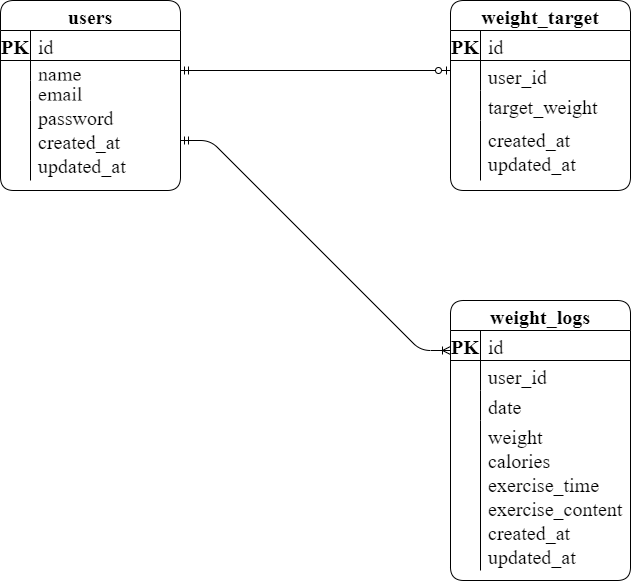

The diagram above was exported from draw.io. Its source (the exported page's mxGraphModel, read from the mxfile embedded in the PNG):
<mxGraphModel dx="798" dy="509" grid="1" gridSize="10" guides="1" tooltips="1" connect="1" arrows="0" fold="1" page="1" pageScale="1" pageWidth="827" pageHeight="1169" math="0" shadow="0">
  <root>
    <mxCell id="0" />
    <mxCell id="1" parent="0" />
    <mxCell id="54" value="users" style="shape=table;startSize=30;container=1;collapsible=1;childLayout=tableLayout;fixedRows=1;rowLines=0;fontStyle=1;align=center;resizeLast=1;hachureGap=4;fontFamily=Times New Roman;fontSize=20;rounded=1;" parent="1" vertex="1">
      <mxGeometry x="20" y="60" width="180" height="190" as="geometry" />
    </mxCell>
    <mxCell id="55" value="" style="shape=tableRow;horizontal=0;startSize=0;swimlaneHead=0;swimlaneBody=0;fillColor=none;collapsible=0;dropTarget=0;points=[[0,0.5],[1,0.5]];portConstraint=eastwest;top=0;left=0;right=0;bottom=1;hachureGap=4;fontFamily=Times New Roman;fontSize=20;rounded=1;" parent="54" vertex="1">
      <mxGeometry y="30" width="180" height="30" as="geometry" />
    </mxCell>
    <mxCell id="56" value="PK" style="shape=partialRectangle;connectable=0;fillColor=none;top=0;left=0;bottom=0;right=0;fontStyle=1;overflow=hidden;hachureGap=4;fontFamily=Times New Roman;fontSize=20;rounded=1;" parent="55" vertex="1">
      <mxGeometry width="30" height="30" as="geometry">
        <mxRectangle width="30" height="30" as="alternateBounds" />
      </mxGeometry>
    </mxCell>
    <mxCell id="57" value="id" style="shape=partialRectangle;connectable=0;fillColor=none;top=0;left=0;bottom=0;right=0;align=left;spacingLeft=6;fontStyle=0;overflow=hidden;hachureGap=4;fontFamily=Times New Roman;fontSize=20;rounded=1;" parent="55" vertex="1">
      <mxGeometry x="30" width="150" height="30" as="geometry">
        <mxRectangle width="150" height="30" as="alternateBounds" />
      </mxGeometry>
    </mxCell>
    <mxCell id="58" value="" style="shape=tableRow;horizontal=0;startSize=0;swimlaneHead=0;swimlaneBody=0;fillColor=none;collapsible=0;dropTarget=0;points=[[0,0.5],[1,0.5]];portConstraint=eastwest;top=0;left=0;right=0;bottom=0;hachureGap=4;fontFamily=Times New Roman;fontSize=20;rounded=1;" parent="54" vertex="1">
      <mxGeometry y="60" width="180" height="20" as="geometry" />
    </mxCell>
    <mxCell id="59" value="" style="shape=partialRectangle;connectable=0;fillColor=none;top=0;left=0;bottom=0;right=0;editable=1;overflow=hidden;hachureGap=4;fontFamily=Times New Roman;fontSize=20;rounded=1;" parent="58" vertex="1">
      <mxGeometry width="30" height="20" as="geometry">
        <mxRectangle width="30" height="20" as="alternateBounds" />
      </mxGeometry>
    </mxCell>
    <mxCell id="60" value="name" style="shape=partialRectangle;connectable=0;fillColor=none;top=0;left=0;bottom=0;right=0;align=left;spacingLeft=6;overflow=hidden;hachureGap=4;fontFamily=Times New Roman;fontSize=20;rounded=1;" parent="58" vertex="1">
      <mxGeometry x="30" width="150" height="20" as="geometry">
        <mxRectangle width="150" height="20" as="alternateBounds" />
      </mxGeometry>
    </mxCell>
    <mxCell id="61" value="" style="shape=tableRow;horizontal=0;startSize=0;swimlaneHead=0;swimlaneBody=0;fillColor=none;collapsible=0;dropTarget=0;points=[[0,0.5],[1,0.5]];portConstraint=eastwest;top=0;left=0;right=0;bottom=0;hachureGap=4;fontFamily=Times New Roman;fontSize=20;rounded=1;" parent="54" vertex="1">
      <mxGeometry y="80" width="180" height="20" as="geometry" />
    </mxCell>
    <mxCell id="62" value="" style="shape=partialRectangle;connectable=0;fillColor=none;top=0;left=0;bottom=0;right=0;editable=1;overflow=hidden;hachureGap=4;fontFamily=Times New Roman;fontSize=20;rounded=1;" parent="61" vertex="1">
      <mxGeometry width="30" height="20" as="geometry">
        <mxRectangle width="30" height="20" as="alternateBounds" />
      </mxGeometry>
    </mxCell>
    <mxCell id="63" value="email" style="shape=partialRectangle;connectable=0;fillColor=none;top=0;left=0;bottom=0;right=0;align=left;spacingLeft=6;overflow=hidden;hachureGap=4;fontFamily=Times New Roman;fontSize=20;rounded=1;" parent="61" vertex="1">
      <mxGeometry x="30" width="150" height="20" as="geometry">
        <mxRectangle width="150" height="20" as="alternateBounds" />
      </mxGeometry>
    </mxCell>
    <mxCell id="64" value="" style="shape=tableRow;horizontal=0;startSize=0;swimlaneHead=0;swimlaneBody=0;fillColor=none;collapsible=0;dropTarget=0;points=[[0,0.5],[1,0.5]];portConstraint=eastwest;top=0;left=0;right=0;bottom=0;hachureGap=4;fontFamily=Times New Roman;fontSize=20;rounded=1;" parent="54" vertex="1">
      <mxGeometry y="100" width="180" height="80" as="geometry" />
    </mxCell>
    <mxCell id="65" value="" style="shape=partialRectangle;connectable=0;fillColor=none;top=0;left=0;bottom=0;right=0;editable=1;overflow=hidden;hachureGap=4;fontFamily=Times New Roman;fontSize=20;rounded=1;" parent="64" vertex="1">
      <mxGeometry width="30" height="80" as="geometry">
        <mxRectangle width="30" height="80" as="alternateBounds" />
      </mxGeometry>
    </mxCell>
    <mxCell id="66" value="password&#10;created_at&#10;updated_at" style="shape=partialRectangle;connectable=0;fillColor=none;top=0;left=0;bottom=0;right=0;align=left;spacingLeft=6;overflow=hidden;hachureGap=4;fontFamily=Times New Roman;fontSize=20;rounded=1;" parent="64" vertex="1">
      <mxGeometry x="30" width="150" height="80" as="geometry">
        <mxRectangle width="150" height="80" as="alternateBounds" />
      </mxGeometry>
    </mxCell>
    <mxCell id="68" value="weight_target" style="shape=table;startSize=30;container=1;collapsible=1;childLayout=tableLayout;fixedRows=1;rowLines=0;fontStyle=1;align=center;resizeLast=1;hachureGap=4;fontFamily=Times New Roman;fontSize=20;rounded=1;" parent="1" vertex="1">
      <mxGeometry x="470" y="60" width="180" height="190" as="geometry" />
    </mxCell>
    <mxCell id="69" value="" style="shape=tableRow;horizontal=0;startSize=0;swimlaneHead=0;swimlaneBody=0;fillColor=none;collapsible=0;dropTarget=0;points=[[0,0.5],[1,0.5]];portConstraint=eastwest;top=0;left=0;right=0;bottom=1;hachureGap=4;fontFamily=Times New Roman;fontSize=20;rounded=1;" parent="68" vertex="1">
      <mxGeometry y="30" width="180" height="30" as="geometry" />
    </mxCell>
    <mxCell id="70" value="PK" style="shape=partialRectangle;connectable=0;fillColor=none;top=0;left=0;bottom=0;right=0;fontStyle=1;overflow=hidden;hachureGap=4;fontFamily=Times New Roman;fontSize=20;rounded=1;" parent="69" vertex="1">
      <mxGeometry width="30" height="30" as="geometry">
        <mxRectangle width="30" height="30" as="alternateBounds" />
      </mxGeometry>
    </mxCell>
    <mxCell id="71" value="id" style="shape=partialRectangle;connectable=0;fillColor=none;top=0;left=0;bottom=0;right=0;align=left;spacingLeft=6;fontStyle=0;overflow=hidden;hachureGap=4;fontFamily=Times New Roman;fontSize=20;rounded=1;" parent="69" vertex="1">
      <mxGeometry x="30" width="150" height="30" as="geometry">
        <mxRectangle width="150" height="30" as="alternateBounds" />
      </mxGeometry>
    </mxCell>
    <mxCell id="72" value="" style="shape=tableRow;horizontal=0;startSize=0;swimlaneHead=0;swimlaneBody=0;fillColor=none;collapsible=0;dropTarget=0;points=[[0,0.5],[1,0.5]];portConstraint=eastwest;top=0;left=0;right=0;bottom=0;hachureGap=4;fontFamily=Times New Roman;fontSize=20;rounded=1;" parent="68" vertex="1">
      <mxGeometry y="60" width="180" height="30" as="geometry" />
    </mxCell>
    <mxCell id="73" value="" style="shape=partialRectangle;connectable=0;fillColor=none;top=0;left=0;bottom=0;right=0;editable=1;overflow=hidden;hachureGap=4;fontFamily=Times New Roman;fontSize=20;rounded=1;" parent="72" vertex="1">
      <mxGeometry width="30" height="30" as="geometry">
        <mxRectangle width="30" height="30" as="alternateBounds" />
      </mxGeometry>
    </mxCell>
    <mxCell id="74" value="user_id" style="shape=partialRectangle;connectable=0;fillColor=none;top=0;left=0;bottom=0;right=0;align=left;spacingLeft=6;overflow=hidden;hachureGap=4;fontFamily=Times New Roman;fontSize=20;rounded=1;" parent="72" vertex="1">
      <mxGeometry x="30" width="150" height="30" as="geometry">
        <mxRectangle width="150" height="30" as="alternateBounds" />
      </mxGeometry>
    </mxCell>
    <mxCell id="75" value="" style="shape=tableRow;horizontal=0;startSize=0;swimlaneHead=0;swimlaneBody=0;fillColor=none;collapsible=0;dropTarget=0;points=[[0,0.5],[1,0.5]];portConstraint=eastwest;top=0;left=0;right=0;bottom=0;hachureGap=4;fontFamily=Times New Roman;fontSize=20;rounded=1;" parent="68" vertex="1">
      <mxGeometry y="90" width="180" height="30" as="geometry" />
    </mxCell>
    <mxCell id="76" value="" style="shape=partialRectangle;connectable=0;fillColor=none;top=0;left=0;bottom=0;right=0;editable=1;overflow=hidden;hachureGap=4;fontFamily=Times New Roman;fontSize=20;rounded=1;" parent="75" vertex="1">
      <mxGeometry width="30" height="30" as="geometry">
        <mxRectangle width="30" height="30" as="alternateBounds" />
      </mxGeometry>
    </mxCell>
    <mxCell id="77" value="target_weight" style="shape=partialRectangle;connectable=0;fillColor=none;top=0;left=0;bottom=0;right=0;align=left;spacingLeft=6;overflow=hidden;hachureGap=4;fontFamily=Times New Roman;fontSize=20;rounded=1;" parent="75" vertex="1">
      <mxGeometry x="30" width="150" height="30" as="geometry">
        <mxRectangle width="150" height="30" as="alternateBounds" />
      </mxGeometry>
    </mxCell>
    <mxCell id="78" value="" style="shape=tableRow;horizontal=0;startSize=0;swimlaneHead=0;swimlaneBody=0;fillColor=none;collapsible=0;dropTarget=0;points=[[0,0.5],[1,0.5]];portConstraint=eastwest;top=0;left=0;right=0;bottom=0;hachureGap=4;fontFamily=Times New Roman;fontSize=20;rounded=1;" parent="68" vertex="1">
      <mxGeometry y="120" width="180" height="60" as="geometry" />
    </mxCell>
    <mxCell id="79" value="" style="shape=partialRectangle;connectable=0;fillColor=none;top=0;left=0;bottom=0;right=0;editable=1;overflow=hidden;hachureGap=4;fontFamily=Times New Roman;fontSize=20;rounded=1;" parent="78" vertex="1">
      <mxGeometry width="30" height="60" as="geometry">
        <mxRectangle width="30" height="60" as="alternateBounds" />
      </mxGeometry>
    </mxCell>
    <mxCell id="80" value="created_at&#10;updated_at" style="shape=partialRectangle;connectable=0;fillColor=none;top=0;left=0;bottom=0;right=0;align=left;spacingLeft=6;overflow=hidden;hachureGap=4;fontFamily=Times New Roman;fontSize=20;rounded=1;" parent="78" vertex="1">
      <mxGeometry x="30" width="150" height="60" as="geometry">
        <mxRectangle width="150" height="60" as="alternateBounds" />
      </mxGeometry>
    </mxCell>
    <mxCell id="81" value="weight_logs" style="shape=table;startSize=30;container=1;collapsible=1;childLayout=tableLayout;fixedRows=1;rowLines=0;fontStyle=1;align=center;resizeLast=1;hachureGap=4;fontFamily=Times New Roman;fontSize=20;rounded=1;" parent="1" vertex="1">
      <mxGeometry x="470" y="360" width="180" height="280" as="geometry" />
    </mxCell>
    <mxCell id="82" value="" style="shape=tableRow;horizontal=0;startSize=0;swimlaneHead=0;swimlaneBody=0;fillColor=none;collapsible=0;dropTarget=0;points=[[0,0.5],[1,0.5]];portConstraint=eastwest;top=0;left=0;right=0;bottom=1;hachureGap=4;fontFamily=Times New Roman;fontSize=20;rounded=1;" parent="81" vertex="1">
      <mxGeometry y="30" width="180" height="30" as="geometry" />
    </mxCell>
    <mxCell id="83" value="PK" style="shape=partialRectangle;connectable=0;fillColor=none;top=0;left=0;bottom=0;right=0;fontStyle=1;overflow=hidden;hachureGap=4;fontFamily=Times New Roman;fontSize=20;rounded=1;" parent="82" vertex="1">
      <mxGeometry width="30" height="30" as="geometry">
        <mxRectangle width="30" height="30" as="alternateBounds" />
      </mxGeometry>
    </mxCell>
    <mxCell id="84" value="id" style="shape=partialRectangle;connectable=0;fillColor=none;top=0;left=0;bottom=0;right=0;align=left;spacingLeft=6;fontStyle=0;overflow=hidden;hachureGap=4;fontFamily=Times New Roman;fontSize=20;rounded=1;" parent="82" vertex="1">
      <mxGeometry x="30" width="150" height="30" as="geometry">
        <mxRectangle width="150" height="30" as="alternateBounds" />
      </mxGeometry>
    </mxCell>
    <mxCell id="85" value="" style="shape=tableRow;horizontal=0;startSize=0;swimlaneHead=0;swimlaneBody=0;fillColor=none;collapsible=0;dropTarget=0;points=[[0,0.5],[1,0.5]];portConstraint=eastwest;top=0;left=0;right=0;bottom=0;hachureGap=4;fontFamily=Times New Roman;fontSize=20;rounded=1;" parent="81" vertex="1">
      <mxGeometry y="60" width="180" height="30" as="geometry" />
    </mxCell>
    <mxCell id="86" value="" style="shape=partialRectangle;connectable=0;fillColor=none;top=0;left=0;bottom=0;right=0;editable=1;overflow=hidden;hachureGap=4;fontFamily=Times New Roman;fontSize=20;rounded=1;" parent="85" vertex="1">
      <mxGeometry width="30" height="30" as="geometry">
        <mxRectangle width="30" height="30" as="alternateBounds" />
      </mxGeometry>
    </mxCell>
    <mxCell id="87" value="user_id" style="shape=partialRectangle;connectable=0;fillColor=none;top=0;left=0;bottom=0;right=0;align=left;spacingLeft=6;overflow=hidden;hachureGap=4;fontFamily=Times New Roman;fontSize=20;rounded=1;" parent="85" vertex="1">
      <mxGeometry x="30" width="150" height="30" as="geometry">
        <mxRectangle width="150" height="30" as="alternateBounds" />
      </mxGeometry>
    </mxCell>
    <mxCell id="88" value="" style="shape=tableRow;horizontal=0;startSize=0;swimlaneHead=0;swimlaneBody=0;fillColor=none;collapsible=0;dropTarget=0;points=[[0,0.5],[1,0.5]];portConstraint=eastwest;top=0;left=0;right=0;bottom=0;hachureGap=4;fontFamily=Times New Roman;fontSize=20;rounded=1;" parent="81" vertex="1">
      <mxGeometry y="90" width="180" height="30" as="geometry" />
    </mxCell>
    <mxCell id="89" value="" style="shape=partialRectangle;connectable=0;fillColor=none;top=0;left=0;bottom=0;right=0;editable=1;overflow=hidden;hachureGap=4;fontFamily=Times New Roman;fontSize=20;rounded=1;" parent="88" vertex="1">
      <mxGeometry width="30" height="30" as="geometry">
        <mxRectangle width="30" height="30" as="alternateBounds" />
      </mxGeometry>
    </mxCell>
    <mxCell id="90" value="date" style="shape=partialRectangle;connectable=0;fillColor=none;top=0;left=0;bottom=0;right=0;align=left;spacingLeft=6;overflow=hidden;hachureGap=4;fontFamily=Times New Roman;fontSize=20;rounded=1;" parent="88" vertex="1">
      <mxGeometry x="30" width="150" height="30" as="geometry">
        <mxRectangle width="150" height="30" as="alternateBounds" />
      </mxGeometry>
    </mxCell>
    <mxCell id="91" value="" style="shape=tableRow;horizontal=0;startSize=0;swimlaneHead=0;swimlaneBody=0;fillColor=none;collapsible=0;dropTarget=0;points=[[0,0.5],[1,0.5]];portConstraint=eastwest;top=0;left=0;right=0;bottom=0;hachureGap=4;fontFamily=Times New Roman;fontSize=20;rounded=1;" parent="81" vertex="1">
      <mxGeometry y="120" width="180" height="150" as="geometry" />
    </mxCell>
    <mxCell id="92" value="" style="shape=partialRectangle;connectable=0;fillColor=none;top=0;left=0;bottom=0;right=0;editable=1;overflow=hidden;hachureGap=4;fontFamily=Times New Roman;fontSize=20;rounded=1;" parent="91" vertex="1">
      <mxGeometry width="30" height="150" as="geometry">
        <mxRectangle width="30" height="150" as="alternateBounds" />
      </mxGeometry>
    </mxCell>
    <mxCell id="93" value="weight&#10;calories&#10;exercise_time&#10;exercise_content&#10;created_at&#10;updated_at" style="shape=partialRectangle;connectable=0;fillColor=none;top=0;left=0;bottom=0;right=0;align=left;spacingLeft=6;overflow=hidden;hachureGap=4;fontFamily=Times New Roman;fontSize=20;rounded=1;" parent="91" vertex="1">
      <mxGeometry x="30" width="150" height="150" as="geometry">
        <mxRectangle width="150" height="150" as="alternateBounds" />
      </mxGeometry>
    </mxCell>
    <mxCell id="107" value="" style="endArrow=ERzeroToOne;html=1;rounded=1;hachureGap=4;fontFamily=Times New Roman;fontSize=16;startArrow=ERmandOne;startFill=0;endFill=0;" parent="1" edge="1">
      <mxGeometry relative="1" as="geometry">
        <mxPoint x="200" y="130" as="sourcePoint" />
        <mxPoint x="470" y="130" as="targetPoint" />
      </mxGeometry>
    </mxCell>
    <mxCell id="108" value="" style="edgeStyle=entityRelationEdgeStyle;fontSize=12;html=1;endArrow=ERoneToMany;startArrow=ERmandOne;exitX=1;exitY=0.5;exitDx=0;exitDy=0;" parent="1" source="64" edge="1">
      <mxGeometry width="100" height="100" relative="1" as="geometry">
        <mxPoint x="140" y="470" as="sourcePoint" />
        <mxPoint x="470" y="410" as="targetPoint" />
      </mxGeometry>
    </mxCell>
  </root>
</mxGraphModel>